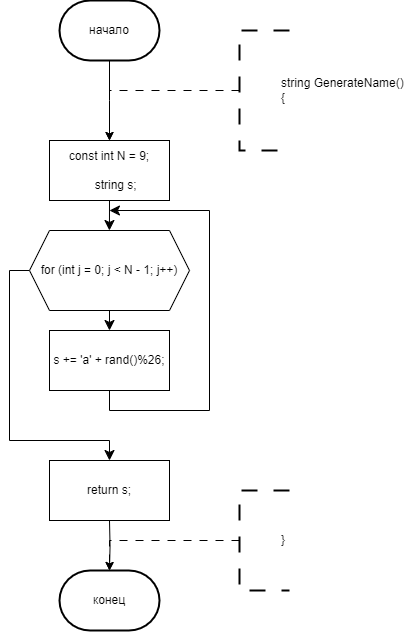

The diagram above was exported from draw.io. Its source (the exported page's mxGraphModel, read from the mxfile embedded in the PNG):
<mxGraphModel dx="1362" dy="1478" grid="1" gridSize="10" guides="1" tooltips="1" connect="1" arrows="1" fold="1" page="1" pageScale="1" pageWidth="827" pageHeight="1169" math="0" shadow="0">
  <root>
    <mxCell id="0" />
    <mxCell id="1" parent="0" />
    <mxCell id="NoTfI0mhbps9817KM9Cf-117" style="edgeStyle=orthogonalEdgeStyle;rounded=0;orthogonalLoop=1;jettySize=auto;html=1;exitX=0.5;exitY=1;exitDx=0;exitDy=0;exitPerimeter=0;entryX=0.5;entryY=0;entryDx=0;entryDy=0;" parent="1" source="NoTfI0mhbps9817KM9Cf-113" edge="1">
      <mxGeometry relative="1" as="geometry">
        <mxPoint x="280" y="160" as="targetPoint" />
      </mxGeometry>
    </mxCell>
    <mxCell id="NoTfI0mhbps9817KM9Cf-113" value="начало" style="strokeWidth=2;html=1;shape=mxgraph.flowchart.terminator;whiteSpace=wrap;" parent="1" vertex="1">
      <mxGeometry x="230" y="20" width="100" height="60" as="geometry" />
    </mxCell>
    <mxCell id="NoTfI0mhbps9817KM9Cf-123" style="edgeStyle=orthogonalEdgeStyle;rounded=0;orthogonalLoop=1;jettySize=auto;html=1;exitX=0;exitY=0.5;exitDx=0;exitDy=0;exitPerimeter=0;dashed=1;dashPattern=8 8;entryX=0.5;entryY=0;entryDx=0;entryDy=0;" parent="1" source="NoTfI0mhbps9817KM9Cf-122" edge="1">
      <mxGeometry relative="1" as="geometry">
        <mxPoint x="280" y="160" as="targetPoint" />
        <Array as="points">
          <mxPoint x="280" y="110" />
        </Array>
      </mxGeometry>
    </mxCell>
    <mxCell id="NoTfI0mhbps9817KM9Cf-122" value="&lt;blockquote style=&quot;margin: 0 0 0 40px; border: none; padding: 0px;&quot;&gt;&lt;div&gt;string GenerateName()&lt;/div&gt;&lt;div&gt;{&lt;/div&gt;&lt;/blockquote&gt;" style="strokeWidth=2;html=1;shape=mxgraph.flowchart.annotation_1;align=left;pointerEvents=1;dashed=1;dashPattern=8 8;" parent="1" vertex="1">
      <mxGeometry x="410" y="50" width="50" height="120" as="geometry" />
    </mxCell>
    <mxCell id="NoTfI0mhbps9817KM9Cf-270" value="конец" style="strokeWidth=2;html=1;shape=mxgraph.flowchart.terminator;whiteSpace=wrap;" parent="1" vertex="1">
      <mxGeometry x="230" y="590" width="100" height="60" as="geometry" />
    </mxCell>
    <mxCell id="NoTfI0mhbps9817KM9Cf-271" style="edgeStyle=orthogonalEdgeStyle;rounded=0;orthogonalLoop=1;jettySize=auto;html=1;exitX=0.5;exitY=1;exitDx=0;exitDy=0;entryX=0.5;entryY=0;entryDx=0;entryDy=0;entryPerimeter=0;" parent="1" target="NoTfI0mhbps9817KM9Cf-270" edge="1">
      <mxGeometry relative="1" as="geometry">
        <mxPoint x="280" y="540" as="sourcePoint" />
      </mxGeometry>
    </mxCell>
    <mxCell id="NoTfI0mhbps9817KM9Cf-272" style="edgeStyle=orthogonalEdgeStyle;rounded=0;orthogonalLoop=1;jettySize=auto;html=1;exitX=0;exitY=0.5;exitDx=0;exitDy=0;exitPerimeter=0;dashed=1;dashPattern=8 8;entryX=0.5;entryY=0;entryDx=0;entryDy=0;" parent="1" source="NoTfI0mhbps9817KM9Cf-273" edge="1">
      <mxGeometry relative="1" as="geometry">
        <mxPoint x="280" y="590" as="targetPoint" />
        <Array as="points">
          <mxPoint x="410" y="560" />
          <mxPoint x="280" y="560" />
        </Array>
      </mxGeometry>
    </mxCell>
    <mxCell id="NoTfI0mhbps9817KM9Cf-273" value="&lt;blockquote style=&quot;margin: 0 0 0 40px; border: none; padding: 0px;&quot;&gt;&lt;div&gt;&lt;span style=&quot;background-color: initial;&quot;&gt;}&lt;/span&gt;&lt;br&gt;&lt;/div&gt;&lt;/blockquote&gt;" style="strokeWidth=2;html=1;shape=mxgraph.flowchart.annotation_1;align=left;pointerEvents=1;dashed=1;dashPattern=8 8;" parent="1" vertex="1">
      <mxGeometry x="410" y="510" width="50" height="100" as="geometry" />
    </mxCell>
    <mxCell id="-Kc3PhumVPWG2Q7VvMH2-134" style="edgeStyle=orthogonalEdgeStyle;rounded=0;orthogonalLoop=1;jettySize=auto;html=1;exitX=1;exitY=0.5;exitDx=0;exitDy=0;entryX=0.5;entryY=0;entryDx=0;entryDy=0;" parent="1" edge="1">
      <mxGeometry relative="1" as="geometry">
        <mxPoint x="350" y="560" as="sourcePoint" />
        <Array as="points">
          <mxPoint x="410" y="560" />
          <mxPoint x="410" y="220" />
          <mxPoint x="600" y="220" />
        </Array>
      </mxGeometry>
    </mxCell>
    <mxCell id="-Kc3PhumVPWG2Q7VvMH2-212" style="edgeStyle=orthogonalEdgeStyle;rounded=0;orthogonalLoop=1;jettySize=auto;html=1;exitX=0;exitY=0.5;exitDx=0;exitDy=0;entryX=0.5;entryY=0;entryDx=0;entryDy=0;" parent="1" edge="1">
      <mxGeometry relative="1" as="geometry">
        <mxPoint x="-380" y="100" as="sourcePoint" />
        <Array as="points">
          <mxPoint x="-400" y="100" />
          <mxPoint x="-400" y="340" />
          <mxPoint x="-290" y="340" />
        </Array>
      </mxGeometry>
    </mxCell>
    <mxCell id="-Kc3PhumVPWG2Q7VvMH2-217" style="edgeStyle=orthogonalEdgeStyle;rounded=0;orthogonalLoop=1;jettySize=auto;html=1;exitX=0;exitY=0.5;exitDx=0;exitDy=0;entryX=0.5;entryY=0;entryDx=0;entryDy=0;" parent="1" edge="1">
      <mxGeometry relative="1" as="geometry">
        <mxPoint x="-370" y="410" as="sourcePoint" />
        <Array as="points">
          <mxPoint x="-390" y="410" />
          <mxPoint x="-390" y="560" />
          <mxPoint x="-290" y="560" />
        </Array>
      </mxGeometry>
    </mxCell>
    <mxCell id="bnN8egvkgwWV6R4XHW4--16" style="edgeStyle=none;curved=1;rounded=0;orthogonalLoop=1;jettySize=auto;html=1;exitX=0.5;exitY=1;exitDx=0;exitDy=0;fontSize=12;startSize=8;endSize=8;" edge="1" parent="1" source="bnN8egvkgwWV6R4XHW4--11">
      <mxGeometry relative="1" as="geometry">
        <mxPoint x="279.939393939394" y="250.0000000000001" as="targetPoint" />
      </mxGeometry>
    </mxCell>
    <mxCell id="bnN8egvkgwWV6R4XHW4--11" value="&lt;div&gt;const int N = 9;&lt;/div&gt;&lt;div&gt;&lt;br&gt;&lt;/div&gt;&lt;div&gt;&amp;nbsp; &amp;nbsp; string s;&lt;/div&gt;" style="rounded=0;whiteSpace=wrap;html=1;" vertex="1" parent="1">
      <mxGeometry x="220" y="160" width="120" height="60" as="geometry" />
    </mxCell>
    <mxCell id="bnN8egvkgwWV6R4XHW4--14" style="edgeStyle=none;curved=1;rounded=0;orthogonalLoop=1;jettySize=auto;html=1;exitX=0.5;exitY=1;exitDx=0;exitDy=0;entryX=0.5;entryY=0;entryDx=0;entryDy=0;fontSize=12;startSize=8;endSize=8;" edge="1" parent="1" source="bnN8egvkgwWV6R4XHW4--12" target="bnN8egvkgwWV6R4XHW4--13">
      <mxGeometry relative="1" as="geometry" />
    </mxCell>
    <mxCell id="bnN8egvkgwWV6R4XHW4--18" style="edgeStyle=orthogonalEdgeStyle;rounded=0;orthogonalLoop=1;jettySize=auto;html=1;exitX=0;exitY=0.5;exitDx=0;exitDy=0;entryX=0.5;entryY=0;entryDx=0;entryDy=0;fontSize=12;startSize=8;endSize=8;" edge="1" parent="1" source="bnN8egvkgwWV6R4XHW4--12" target="bnN8egvkgwWV6R4XHW4--17">
      <mxGeometry relative="1" as="geometry">
        <Array as="points">
          <mxPoint x="180" y="290" />
          <mxPoint x="180" y="460" />
          <mxPoint x="280" y="460" />
        </Array>
      </mxGeometry>
    </mxCell>
    <mxCell id="bnN8egvkgwWV6R4XHW4--12" value="for (int j = 0; j &lt; N - 1; j++)" style="shape=hexagon;perimeter=hexagonPerimeter2;whiteSpace=wrap;html=1;fixedSize=1;" vertex="1" parent="1">
      <mxGeometry x="200" y="250" width="160" height="80" as="geometry" />
    </mxCell>
    <mxCell id="bnN8egvkgwWV6R4XHW4--15" style="edgeStyle=orthogonalEdgeStyle;rounded=0;orthogonalLoop=1;jettySize=auto;html=1;exitX=0.5;exitY=1;exitDx=0;exitDy=0;fontSize=12;startSize=8;endSize=8;" edge="1" parent="1" source="bnN8egvkgwWV6R4XHW4--13">
      <mxGeometry relative="1" as="geometry">
        <mxPoint x="279.939393939394" y="230.0000000000001" as="targetPoint" />
        <Array as="points">
          <mxPoint x="280" y="430" />
          <mxPoint x="380" y="430" />
          <mxPoint x="380" y="230" />
        </Array>
      </mxGeometry>
    </mxCell>
    <mxCell id="bnN8egvkgwWV6R4XHW4--13" value="s += 'a' + rand()%26;" style="rounded=0;whiteSpace=wrap;html=1;" vertex="1" parent="1">
      <mxGeometry x="220" y="350" width="120" height="60" as="geometry" />
    </mxCell>
    <mxCell id="bnN8egvkgwWV6R4XHW4--17" value="return s;" style="rounded=0;whiteSpace=wrap;html=1;" vertex="1" parent="1">
      <mxGeometry x="220" y="480" width="120" height="60" as="geometry" />
    </mxCell>
  </root>
</mxGraphModel>